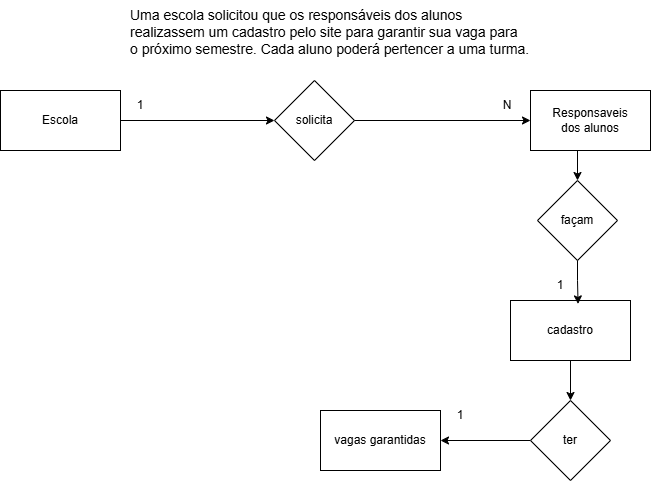

The diagram above was exported from draw.io. Its source (the exported page's mxGraphModel, read from the mxfile embedded in the PNG):
<mxGraphModel dx="1042" dy="561" grid="1" gridSize="10" guides="1" tooltips="1" connect="1" arrows="1" fold="1" page="1" pageScale="1" pageWidth="827" pageHeight="1169" math="0" shadow="0">
  <root>
    <mxCell id="0" />
    <mxCell id="1" parent="0" />
    <mxCell id="Z7Auew3bj8iKxUkCNwQ--1" edge="1" parent="1" source="Z7Auew3bj8iKxUkCNwQ--2" style="edgeStyle=orthogonalEdgeStyle;rounded=0;orthogonalLoop=1;jettySize=auto;html=1;exitX=1;exitY=0.5;exitDx=0;exitDy=0;" target="Z7Auew3bj8iKxUkCNwQ--4">
      <mxGeometry relative="1" as="geometry" />
    </mxCell>
    <mxCell id="Z7Auew3bj8iKxUkCNwQ--2" parent="1" style="rounded=0;whiteSpace=wrap;html=1;fillColor=light-dark(#FFFFFF,#FFFFFF);strokeColor=light-dark(#000000,#000000);" value="Escola" vertex="1">
      <mxGeometry height="60" width="120" x="91" y="120" as="geometry" />
    </mxCell>
    <mxCell id="Z7Auew3bj8iKxUkCNwQ--3" edge="1" parent="1" source="Z7Auew3bj8iKxUkCNwQ--4" style="edgeStyle=orthogonalEdgeStyle;rounded=0;orthogonalLoop=1;jettySize=auto;html=1;exitX=0.5;exitY=1;exitDx=0;exitDy=0;entryX=0;entryY=0.5;entryDx=0;entryDy=0;" target="Z7Auew3bj8iKxUkCNwQ--6">
      <mxGeometry relative="1" as="geometry">
        <Array as="points">
          <mxPoint x="405" y="150" />
        </Array>
        <mxPoint x="511" y="380" as="targetPoint" />
      </mxGeometry>
    </mxCell>
    <mxCell id="Z7Auew3bj8iKxUkCNwQ--4" parent="1" style="rhombus;whiteSpace=wrap;html=1;" value="solicita" vertex="1">
      <mxGeometry height="80" width="80" x="365" y="110" as="geometry" />
    </mxCell>
    <mxCell id="Z7Auew3bj8iKxUkCNwQ--5" edge="1" parent="1" source="Z7Auew3bj8iKxUkCNwQ--6" style="edgeStyle=orthogonalEdgeStyle;rounded=0;orthogonalLoop=1;jettySize=auto;html=1;exitX=0.5;exitY=1;exitDx=0;exitDy=0;entryX=0.5;entryY=0;entryDx=0;entryDy=0;" target="Z7Auew3bj8iKxUkCNwQ--13">
      <mxGeometry relative="1" as="geometry" />
    </mxCell>
    <mxCell id="Z7Auew3bj8iKxUkCNwQ--6" parent="1" style="rounded=0;whiteSpace=wrap;html=1;fillColor=light-dark(#FFFFFF,#FFFFFF);strokeColor=light-dark(#000000,#000000);" value="Responsaveis&lt;div&gt;dos alunos&lt;/div&gt;" vertex="1">
      <mxGeometry height="60" width="120" x="621" y="120" as="geometry" />
    </mxCell>
    <mxCell id="Z7Auew3bj8iKxUkCNwQ--7" parent="1" style="text;html=1;whiteSpace=wrap;strokeColor=none;fillColor=none;align=center;verticalAlign=middle;rounded=0;" value="1" vertex="1">
      <mxGeometry height="30" width="60" x="201" y="120" as="geometry" />
    </mxCell>
    <mxCell id="Z7Auew3bj8iKxUkCNwQ--8" parent="1" style="text;html=1;whiteSpace=wrap;strokeColor=none;fillColor=none;align=center;verticalAlign=middle;rounded=0;" value="1" vertex="1">
      <mxGeometry height="30" width="60" x="621" y="300" as="geometry" />
    </mxCell>
    <mxCell id="Z7Auew3bj8iKxUkCNwQ--9" parent="1" style="text;html=1;whiteSpace=wrap;strokeColor=none;fillColor=none;align=center;verticalAlign=middle;rounded=0;" value="N" vertex="1">
      <mxGeometry height="30" width="60" x="568" y="120" as="geometry" />
    </mxCell>
    <mxCell id="Z7Auew3bj8iKxUkCNwQ--10" edge="1" parent="1" source="Z7Auew3bj8iKxUkCNwQ--11" style="edgeStyle=orthogonalEdgeStyle;rounded=0;orthogonalLoop=1;jettySize=auto;html=1;exitX=0;exitY=0.5;exitDx=0;exitDy=0;">
      <mxGeometry relative="1" as="geometry">
        <mxPoint x="531" y="470" as="targetPoint" />
      </mxGeometry>
    </mxCell>
    <mxCell id="Z7Auew3bj8iKxUkCNwQ--11" parent="1" style="rhombus;whiteSpace=wrap;html=1;" value="ter" vertex="1">
      <mxGeometry height="80" width="80" x="621" y="430" as="geometry" />
    </mxCell>
    <mxCell id="Z7Auew3bj8iKxUkCNwQ--13" parent="1" style="rhombus;whiteSpace=wrap;html=1;" value="façam" vertex="1">
      <mxGeometry height="80" width="80" x="628" y="210" as="geometry" />
    </mxCell>
    <mxCell id="Z7Auew3bj8iKxUkCNwQ--14" edge="1" parent="1" source="Z7Auew3bj8iKxUkCNwQ--15" style="edgeStyle=orthogonalEdgeStyle;rounded=0;orthogonalLoop=1;jettySize=auto;html=1;exitX=0.5;exitY=1;exitDx=0;exitDy=0;" target="Z7Auew3bj8iKxUkCNwQ--11">
      <mxGeometry relative="1" as="geometry" />
    </mxCell>
    <mxCell id="Z7Auew3bj8iKxUkCNwQ--15" parent="1" style="rounded=0;whiteSpace=wrap;html=1;fillColor=light-dark(#FFFFFF,#FFFFFF);strokeColor=light-dark(#000000,#000000);" value="cadastro" vertex="1">
      <mxGeometry height="60" width="120" x="601" y="330" as="geometry" />
    </mxCell>
    <mxCell id="Z7Auew3bj8iKxUkCNwQ--16" edge="1" parent="1" source="Z7Auew3bj8iKxUkCNwQ--13" style="edgeStyle=orthogonalEdgeStyle;rounded=0;orthogonalLoop=1;jettySize=auto;html=1;exitX=0.5;exitY=1;exitDx=0;exitDy=0;entryX=0.563;entryY=0.057;entryDx=0;entryDy=0;entryPerimeter=0;" target="Z7Auew3bj8iKxUkCNwQ--15">
      <mxGeometry relative="1" as="geometry" />
    </mxCell>
    <mxCell id="Z7Auew3bj8iKxUkCNwQ--18" parent="1" style="rounded=0;whiteSpace=wrap;html=1;fillColor=light-dark(#FFFFFF,#FFFFFF);strokeColor=light-dark(#000000,#000000);" value="vagas garantidas" vertex="1">
      <mxGeometry height="60" width="120" x="411" y="440" as="geometry" />
    </mxCell>
    <mxCell id="Z7Auew3bj8iKxUkCNwQ--22" parent="1" style="text;html=1;whiteSpace=wrap;strokeColor=none;fillColor=none;align=center;verticalAlign=middle;rounded=0;" value="1" vertex="1">
      <mxGeometry height="30" width="60" x="521" y="430" as="geometry" />
    </mxCell>
    <mxCell id="Z7Auew3bj8iKxUkCNwQ--23" parent="1" style="text;whiteSpace=wrap;fontSize=14;" value="Uma escola solicitou que os responsáveis dos alunos&#10;realizassem um cadastro pelo site para garantir sua vaga para&#10;o próximo semestre. Cada aluno poderá pertencer a uma turma." vertex="1">
      <mxGeometry height="70" width="409" x="219" y="30" as="geometry" />
    </mxCell>
  </root>
</mxGraphModel>